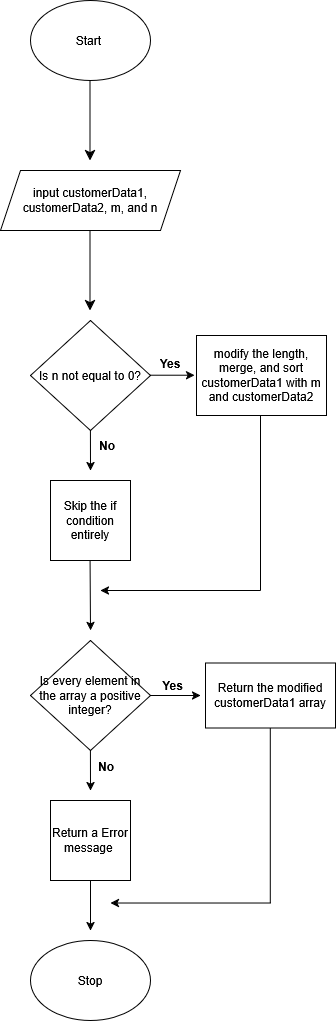

The diagram above was exported from draw.io. Its source (the exported page's mxGraphModel, read from the mxfile embedded in the PNG):
<mxGraphModel dx="1426" dy="799" grid="1" gridSize="10" guides="1" tooltips="1" connect="1" arrows="1" fold="1" page="1" pageScale="1" pageWidth="850" pageHeight="1100" math="0" shadow="0">
  <root>
    <mxCell id="0" />
    <mxCell id="1" parent="0" />
    <mxCell id="0CicN8phAZ2FCDg_cwQL-1" parent="1" style="ellipse;whiteSpace=wrap;html=1;" value="&lt;div&gt;Start&amp;nbsp;&lt;/div&gt;" vertex="1">
      <mxGeometry height="80" width="120" x="250" y="70" as="geometry" />
    </mxCell>
    <mxCell id="0CicN8phAZ2FCDg_cwQL-2" edge="1" parent="1" style="endArrow=classic;html=1;rounded=0;fontSize=12;startSize=8;endSize=8;curved=1;" value="">
      <mxGeometry height="50" relative="1" width="50" as="geometry">
        <mxPoint x="309.5" y="150" as="sourcePoint" />
        <mxPoint x="309.5" y="230" as="targetPoint" />
      </mxGeometry>
    </mxCell>
    <mxCell id="0CicN8phAZ2FCDg_cwQL-4" parent="1" style="shape=parallelogram;perimeter=parallelogramPerimeter;whiteSpace=wrap;html=1;fixedSize=1;" value="input customerData1, customerData2, m, and n" vertex="1">
      <mxGeometry height="60" width="180" x="220" y="240" as="geometry" />
    </mxCell>
    <mxCell id="0CicN8phAZ2FCDg_cwQL-5" edge="1" parent="1" style="endArrow=classic;html=1;rounded=0;fontSize=12;startSize=8;endSize=8;curved=1;" value="">
      <mxGeometry height="50" relative="1" width="50" as="geometry">
        <mxPoint x="309.5" y="300" as="sourcePoint" />
        <mxPoint x="309.5" y="380" as="targetPoint" />
      </mxGeometry>
    </mxCell>
    <mxCell id="0CicN8phAZ2FCDg_cwQL-6" parent="1" style="rhombus;whiteSpace=wrap;html=1;align=center;" value="Is n not equal to 0?" vertex="1">
      <mxGeometry height="110" width="120" x="250" y="390" as="geometry" />
    </mxCell>
    <mxCell id="0CicN8phAZ2FCDg_cwQL-9" parent="1" style="rounded=0;whiteSpace=wrap;html=1;" value="modify the length, merge, and sort customerData1 with m and customerData2" vertex="1">
      <mxGeometry height="80" width="130" x="416" y="405" as="geometry" />
    </mxCell>
    <mxCell id="0CicN8phAZ2FCDg_cwQL-10" edge="1" parent="1" style="endArrow=classic;html=1;rounded=0;" value="">
      <mxGeometry height="50" relative="1" width="50" as="geometry">
        <mxPoint x="309.92" y="500" as="sourcePoint" />
        <mxPoint x="310" y="540" as="targetPoint" />
      </mxGeometry>
    </mxCell>
    <mxCell id="0CicN8phAZ2FCDg_cwQL-11" parent="1" style="whiteSpace=wrap;html=1;aspect=fixed;" value="Skip the if condition entirely" vertex="1">
      <mxGeometry height="80" width="80" x="270" y="550" as="geometry" />
    </mxCell>
    <mxCell id="0CicN8phAZ2FCDg_cwQL-12" edge="1" parent="1" style="endArrow=classic;html=1;rounded=0;" value="">
      <mxGeometry height="50" relative="1" width="50" as="geometry">
        <mxPoint x="309.57" y="630" as="sourcePoint" />
        <mxPoint x="310" y="700" as="targetPoint" />
      </mxGeometry>
    </mxCell>
    <mxCell id="0CicN8phAZ2FCDg_cwQL-13" edge="1" parent="1" style="endArrow=none;html=1;rounded=0;" value="">
      <mxGeometry height="50" relative="1" width="50" as="geometry">
        <mxPoint x="480" y="660" as="sourcePoint" />
        <mxPoint x="480" y="485" as="targetPoint" />
      </mxGeometry>
    </mxCell>
    <mxCell id="0CicN8phAZ2FCDg_cwQL-14" edge="1" parent="1" style="endArrow=classic;html=1;rounded=0;" value="">
      <mxGeometry height="50" relative="1" width="50" as="geometry">
        <mxPoint x="480" y="660" as="sourcePoint" />
        <mxPoint x="320" y="660" as="targetPoint" />
      </mxGeometry>
    </mxCell>
    <mxCell id="0CicN8phAZ2FCDg_cwQL-15" parent="1" style="rhombus;whiteSpace=wrap;html=1;align=center;" value="Is every element in the array a positive integer?" vertex="1">
      <mxGeometry height="110" width="120" x="250" y="710" as="geometry" />
    </mxCell>
    <mxCell id="0CicN8phAZ2FCDg_cwQL-16" parent="1" style="rounded=0;whiteSpace=wrap;html=1;" value="Return the modified customerData1 array" vertex="1">
      <mxGeometry height="65" width="130" x="425" y="732.5" as="geometry" />
    </mxCell>
    <mxCell id="0CicN8phAZ2FCDg_cwQL-17" edge="1" parent="1" style="endArrow=classic;html=1;rounded=0;" value="">
      <mxGeometry height="50" relative="1" width="50" as="geometry">
        <mxPoint x="309.9200000000001" y="820" as="sourcePoint" />
        <mxPoint x="310" y="860" as="targetPoint" />
      </mxGeometry>
    </mxCell>
    <mxCell id="0CicN8phAZ2FCDg_cwQL-18" parent="1" style="whiteSpace=wrap;html=1;aspect=fixed;" value="Return a Error message&amp;nbsp;" vertex="1">
      <mxGeometry height="80" width="80" x="270" y="870" as="geometry" />
    </mxCell>
    <mxCell id="0CicN8phAZ2FCDg_cwQL-19" edge="1" parent="1" style="endArrow=none;html=1;rounded=0;" value="">
      <mxGeometry height="50" relative="1" width="50" as="geometry">
        <mxPoint x="489.79" y="972.5" as="sourcePoint" />
        <mxPoint x="489.79" y="797.5" as="targetPoint" />
      </mxGeometry>
    </mxCell>
    <mxCell id="0CicN8phAZ2FCDg_cwQL-20" edge="1" parent="1" style="endArrow=classic;html=1;rounded=0;" value="">
      <mxGeometry height="50" relative="1" width="50" as="geometry">
        <mxPoint x="490" y="972.52" as="sourcePoint" />
        <mxPoint x="330" y="972.52" as="targetPoint" />
      </mxGeometry>
    </mxCell>
    <mxCell id="0CicN8phAZ2FCDg_cwQL-21" edge="1" parent="1" style="endArrow=classic;html=1;rounded=0;" value="">
      <mxGeometry height="50" relative="1" width="50" as="geometry">
        <mxPoint x="370" y="765" as="sourcePoint" />
        <mxPoint x="420" y="765" as="targetPoint" />
      </mxGeometry>
    </mxCell>
    <mxCell id="0CicN8phAZ2FCDg_cwQL-22" edge="1" parent="1" style="endArrow=classic;html=1;rounded=0;" value="">
      <mxGeometry height="50" relative="1" width="50" as="geometry">
        <mxPoint x="310" y="950" as="sourcePoint" />
        <mxPoint x="310" y="1000" as="targetPoint" />
      </mxGeometry>
    </mxCell>
    <mxCell id="0CicN8phAZ2FCDg_cwQL-23" parent="1" style="ellipse;whiteSpace=wrap;html=1;" value="Stop" vertex="1">
      <mxGeometry height="80" width="120" x="250" y="1010" as="geometry" />
    </mxCell>
    <mxCell id="0CicN8phAZ2FCDg_cwQL-24" edge="1" parent="1" style="endArrow=classic;html=1;rounded=0;" value="">
      <mxGeometry height="50" relative="1" width="50" as="geometry">
        <mxPoint x="370" y="444.71" as="sourcePoint" />
        <mxPoint x="414" y="444.71" as="targetPoint" />
      </mxGeometry>
    </mxCell>
    <mxCell id="0CicN8phAZ2FCDg_cwQL-25" parent="1" style="text;whiteSpace=wrap;align=center;fontStyle=1" value="Yes" vertex="1">
      <mxGeometry height="10" width="20" x="380" y="420" as="geometry" />
    </mxCell>
    <mxCell id="0CicN8phAZ2FCDg_cwQL-26" parent="1" style="text;whiteSpace=wrap;align=center;fontStyle=1" value="No" vertex="1">
      <mxGeometry height="20" width="30" x="312" y="502" as="geometry" />
    </mxCell>
    <mxCell id="0CicN8phAZ2FCDg_cwQL-27" parent="1" style="text;whiteSpace=wrap;align=center;fontStyle=1" value="Yes" vertex="1">
      <mxGeometry height="20" width="52.5" x="366" y="741.5" as="geometry" />
    </mxCell>
    <mxCell id="0CicN8phAZ2FCDg_cwQL-28" parent="1" style="text;whiteSpace=wrap;align=center;fontStyle=1" value="No" vertex="1">
      <mxGeometry height="20" width="28" x="312" y="823" as="geometry" />
    </mxCell>
  </root>
</mxGraphModel>